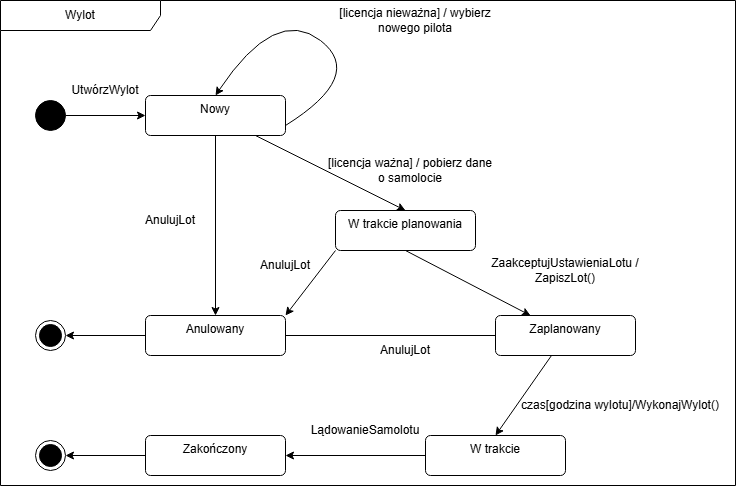

The diagram above was exported from draw.io. Its source (the exported page's mxGraphModel, read from the mxfile embedded in the PNG):
<mxGraphModel dx="1970" dy="636" grid="1" gridSize="10" guides="1" tooltips="1" connect="1" arrows="1" fold="1" page="1" pageScale="1" pageWidth="827" pageHeight="1169" math="0" shadow="0">
  <root>
    <mxCell id="0" />
    <mxCell id="1" parent="0" />
    <mxCell id="aW2MkjteqYwaemdpgbWz-6" edge="1" parent="1" source="aW2MkjteqYwaemdpgbWz-4" style="edgeStyle=orthogonalEdgeStyle;rounded=0;orthogonalLoop=1;jettySize=auto;html=1;exitX=1;exitY=0.5;exitDx=0;exitDy=0;entryX=0;entryY=0.5;entryDx=0;entryDy=0;" target="aW2MkjteqYwaemdpgbWz-5">
      <mxGeometry relative="1" as="geometry" />
    </mxCell>
    <mxCell id="aW2MkjteqYwaemdpgbWz-4" parent="1" style="ellipse;fillColor=strokeColor;html=1;" value="" vertex="1">
      <mxGeometry height="30" width="30" x="10" y="135" as="geometry" />
    </mxCell>
    <mxCell id="aW2MkjteqYwaemdpgbWz-10" edge="1" parent="1" source="aW2MkjteqYwaemdpgbWz-5" style="rounded=0;orthogonalLoop=1;jettySize=auto;html=1;entryX=0.5;entryY=0;entryDx=0;entryDy=0;" target="aW2MkjteqYwaemdpgbWz-9">
      <mxGeometry relative="1" as="geometry" />
    </mxCell>
    <mxCell id="aW2MkjteqYwaemdpgbWz-20" edge="1" parent="1" source="aW2MkjteqYwaemdpgbWz-5" style="rounded=0;orthogonalLoop=1;jettySize=auto;html=1;entryX=0.5;entryY=0;entryDx=0;entryDy=0;" target="aW2MkjteqYwaemdpgbWz-19">
      <mxGeometry relative="1" as="geometry">
        <mxPoint x="150" y="340" as="targetPoint" />
      </mxGeometry>
    </mxCell>
    <mxCell id="aW2MkjteqYwaemdpgbWz-5" parent="1" style="html=1;align=center;verticalAlign=top;rounded=1;absoluteArcSize=1;arcSize=10;dashed=0;whiteSpace=wrap;" value="Nowy" vertex="1">
      <mxGeometry height="40" width="140" x="120" y="130" as="geometry" />
    </mxCell>
    <mxCell id="aW2MkjteqYwaemdpgbWz-7" parent="1" style="text;html=1;whiteSpace=wrap;strokeColor=none;fillColor=none;align=center;verticalAlign=middle;rounded=0;" value="UtwórzWylot" vertex="1">
      <mxGeometry height="30" width="60" x="50" y="110" as="geometry" />
    </mxCell>
    <mxCell id="aW2MkjteqYwaemdpgbWz-17" edge="1" parent="1" source="aW2MkjteqYwaemdpgbWz-9" style="rounded=0;orthogonalLoop=1;jettySize=auto;html=1;entryX=0.25;entryY=0;entryDx=0;entryDy=0;exitX=0.5;exitY=1;exitDx=0;exitDy=0;" target="aW2MkjteqYwaemdpgbWz-16">
      <mxGeometry relative="1" as="geometry" />
    </mxCell>
    <mxCell id="aW2MkjteqYwaemdpgbWz-9" parent="1" style="html=1;align=center;verticalAlign=top;rounded=1;absoluteArcSize=1;arcSize=10;dashed=0;whiteSpace=wrap;" value="W trakcie planowania" vertex="1">
      <mxGeometry height="40" width="140" x="310" y="245" as="geometry" />
    </mxCell>
    <mxCell id="aW2MkjteqYwaemdpgbWz-11" parent="1" style="text;html=1;whiteSpace=wrap;strokeColor=none;fillColor=none;align=center;verticalAlign=middle;rounded=0;" value="[licencja ważna] / pobierz dane o samolocie" vertex="1">
      <mxGeometry height="50" width="170" x="300" y="180" as="geometry" />
    </mxCell>
    <mxCell id="aW2MkjteqYwaemdpgbWz-13" edge="1" parent="1" source="aW2MkjteqYwaemdpgbWz-5" style="curved=1;endArrow=classic;html=1;rounded=0;entryX=0.5;entryY=0;entryDx=0;entryDy=0;exitX=1;exitY=0.75;exitDx=0;exitDy=0;" target="aW2MkjteqYwaemdpgbWz-5" value="">
      <mxGeometry height="50" relative="1" width="50" as="geometry">
        <Array as="points">
          <mxPoint x="340" y="110" />
          <mxPoint x="250" y="40" />
        </Array>
        <mxPoint x="380" y="250" as="sourcePoint" />
        <mxPoint x="430" y="200" as="targetPoint" />
      </mxGeometry>
    </mxCell>
    <mxCell id="aW2MkjteqYwaemdpgbWz-14" parent="1" style="text;html=1;whiteSpace=wrap;strokeColor=none;fillColor=none;align=center;verticalAlign=middle;rounded=0;" value="[licencja nieważna] / wybierz nowego pilota" vertex="1">
      <mxGeometry height="30" width="160" x="310" y="40" as="geometry" />
    </mxCell>
    <mxCell id="aW2MkjteqYwaemdpgbWz-22" edge="1" parent="1" source="aW2MkjteqYwaemdpgbWz-16" style="edgeStyle=orthogonalEdgeStyle;rounded=0;orthogonalLoop=1;jettySize=auto;html=1;">
      <mxGeometry relative="1" as="geometry">
        <mxPoint x="180" y="370.0000000000001" as="targetPoint" />
      </mxGeometry>
    </mxCell>
    <mxCell id="aW2MkjteqYwaemdpgbWz-33" edge="1" parent="1" source="aW2MkjteqYwaemdpgbWz-16" style="rounded=0;orthogonalLoop=1;jettySize=auto;html=1;entryX=0.5;entryY=0;entryDx=0;entryDy=0;" target="aW2MkjteqYwaemdpgbWz-30">
      <mxGeometry relative="1" as="geometry" />
    </mxCell>
    <mxCell id="aW2MkjteqYwaemdpgbWz-16" parent="1" style="html=1;align=center;verticalAlign=top;rounded=1;absoluteArcSize=1;arcSize=10;dashed=0;whiteSpace=wrap;" value="Zaplanowany" vertex="1">
      <mxGeometry height="40" width="140" x="470" y="350" as="geometry" />
    </mxCell>
    <mxCell id="aW2MkjteqYwaemdpgbWz-21" edge="1" parent="1" source="aW2MkjteqYwaemdpgbWz-19" style="rounded=0;orthogonalLoop=1;jettySize=auto;html=1;exitX=1;exitY=0;exitDx=0;exitDy=0;entryX=0;entryY=1;entryDx=0;entryDy=0;endArrow=none;endFill=0;startArrow=classic;startFill=1;" target="aW2MkjteqYwaemdpgbWz-9">
      <mxGeometry relative="1" as="geometry" />
    </mxCell>
    <mxCell id="aW2MkjteqYwaemdpgbWz-28" edge="1" parent="1" source="aW2MkjteqYwaemdpgbWz-19" style="edgeStyle=orthogonalEdgeStyle;rounded=0;orthogonalLoop=1;jettySize=auto;html=1;entryX=1;entryY=0.5;entryDx=0;entryDy=0;" target="aW2MkjteqYwaemdpgbWz-26">
      <mxGeometry relative="1" as="geometry" />
    </mxCell>
    <mxCell id="aW2MkjteqYwaemdpgbWz-19" parent="1" style="html=1;align=center;verticalAlign=top;rounded=1;absoluteArcSize=1;arcSize=10;dashed=0;whiteSpace=wrap;" value="Anulowany" vertex="1">
      <mxGeometry height="40" width="140" x="120" y="350" as="geometry" />
    </mxCell>
    <mxCell id="aW2MkjteqYwaemdpgbWz-23" parent="1" style="text;html=1;whiteSpace=wrap;strokeColor=none;fillColor=none;align=center;verticalAlign=middle;rounded=0;" value="AnulujLot" vertex="1">
      <mxGeometry height="30" width="60" x="115" y="240" as="geometry" />
    </mxCell>
    <mxCell id="aW2MkjteqYwaemdpgbWz-24" parent="1" style="text;html=1;whiteSpace=wrap;strokeColor=none;fillColor=none;align=center;verticalAlign=middle;rounded=0;" value="AnulujLot" vertex="1">
      <mxGeometry height="30" width="60" x="230" y="285" as="geometry" />
    </mxCell>
    <mxCell id="aW2MkjteqYwaemdpgbWz-25" parent="1" style="text;html=1;whiteSpace=wrap;strokeColor=none;fillColor=none;align=center;verticalAlign=middle;rounded=0;" value="AnulujLot" vertex="1">
      <mxGeometry height="30" width="60" x="350" y="370" as="geometry" />
    </mxCell>
    <mxCell id="aW2MkjteqYwaemdpgbWz-26" parent="1" style="ellipse;html=1;shape=endState;fillColor=strokeColor;" value="" vertex="1">
      <mxGeometry height="30" width="30" x="10" y="355" as="geometry" />
    </mxCell>
    <mxCell id="aW2MkjteqYwaemdpgbWz-29" parent="1" style="text;html=1;whiteSpace=wrap;strokeColor=none;fillColor=none;align=center;verticalAlign=middle;rounded=0;" value="ZaakceptujUstawieniaLotu / ZapiszLot()" vertex="1">
      <mxGeometry height="30" width="180" x="450" y="290" as="geometry" />
    </mxCell>
    <mxCell id="aW2MkjteqYwaemdpgbWz-40" edge="1" parent="1" source="aW2MkjteqYwaemdpgbWz-30" style="edgeStyle=orthogonalEdgeStyle;rounded=0;orthogonalLoop=1;jettySize=auto;html=1;entryX=1;entryY=0.5;entryDx=0;entryDy=0;" target="aW2MkjteqYwaemdpgbWz-31">
      <mxGeometry relative="1" as="geometry">
        <mxPoint x="270" y="490.0000000000001" as="targetPoint" />
      </mxGeometry>
    </mxCell>
    <mxCell id="aW2MkjteqYwaemdpgbWz-30" parent="1" style="html=1;align=center;verticalAlign=top;rounded=1;absoluteArcSize=1;arcSize=10;dashed=0;whiteSpace=wrap;" value="W trakcie" vertex="1">
      <mxGeometry height="40" width="140" x="400" y="470" as="geometry" />
    </mxCell>
    <mxCell id="aW2MkjteqYwaemdpgbWz-39" edge="1" parent="1" source="aW2MkjteqYwaemdpgbWz-31" style="edgeStyle=orthogonalEdgeStyle;rounded=0;orthogonalLoop=1;jettySize=auto;html=1;entryX=1;entryY=0.5;entryDx=0;entryDy=0;" target="aW2MkjteqYwaemdpgbWz-38">
      <mxGeometry relative="1" as="geometry" />
    </mxCell>
    <mxCell id="aW2MkjteqYwaemdpgbWz-31" parent="1" style="html=1;align=center;verticalAlign=top;rounded=1;absoluteArcSize=1;arcSize=10;dashed=0;whiteSpace=wrap;" value="Zakończony" vertex="1">
      <mxGeometry height="40" width="140" x="120" y="470" as="geometry" />
    </mxCell>
    <mxCell id="aW2MkjteqYwaemdpgbWz-38" parent="1" style="ellipse;html=1;shape=endState;fillColor=strokeColor;" value="" vertex="1">
      <mxGeometry height="30" width="30" x="10" y="475" as="geometry" />
    </mxCell>
    <mxCell id="aW2MkjteqYwaemdpgbWz-41" parent="1" style="text;html=1;whiteSpace=wrap;strokeColor=none;fillColor=none;align=center;verticalAlign=middle;rounded=0;" value="czas[godzina wylotu]/WykonajWylot()" vertex="1">
      <mxGeometry height="20" width="230" x="480" y="430" as="geometry" />
    </mxCell>
    <mxCell id="aW2MkjteqYwaemdpgbWz-42" parent="1" style="text;html=1;whiteSpace=wrap;strokeColor=none;fillColor=none;align=center;verticalAlign=middle;rounded=0;" value="LądowanieSamolotu" vertex="1">
      <mxGeometry height="30" width="60" x="310" y="450" as="geometry" />
    </mxCell>
    <mxCell id="aW2MkjteqYwaemdpgbWz-43" parent="1" style="shape=umlFrame;whiteSpace=wrap;html=1;pointerEvents=0;recursiveResize=0;container=1;collapsible=0;width=160;" value="Wylot" vertex="1">
      <mxGeometry height="485" width="735" x="-25" y="35" as="geometry" />
    </mxCell>
  </root>
</mxGraphModel>